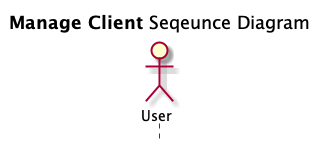

The diagram above was rendered by PlantUML. Its source (embedded in the PNG):
@startuml manageClient
title **Manage Client** Seqeunce Diagram
hide footbox
actor User

@enduml